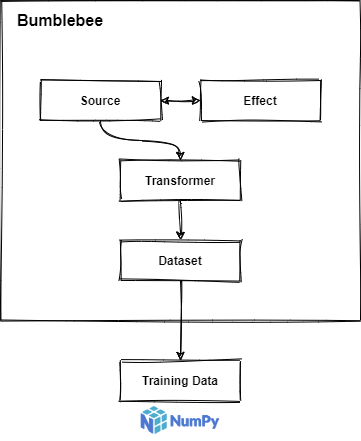

The diagram above was exported from draw.io. Its source (the exported page's mxGraphModel, read from the mxfile embedded in the PNG):
<mxGraphModel dx="1422" dy="752" grid="1" gridSize="10" guides="1" tooltips="1" connect="1" arrows="1" fold="1" page="1" pageScale="1" pageWidth="827" pageHeight="1169" math="0" shadow="0">
  <root>
    <mxCell id="0" />
    <mxCell id="ikDWd-E1O9c0Oix5Qls6-14" value="Background" parent="0" />
    <mxCell id="ikDWd-E1O9c0Oix5Qls6-15" value="" style="whiteSpace=wrap;html=1;sketch=1;" parent="ikDWd-E1O9c0Oix5Qls6-14" vertex="1">
      <mxGeometry x="120" y="40" width="360" height="320" as="geometry" />
    </mxCell>
    <mxCell id="mp_104yZ4i8sgWeflq83-6" value="" style="shape=image;verticalLabelPosition=bottom;verticalAlign=top;aspect=fixed;imageAspect=0;image=https://upload.wikimedia.org/wikipedia/commons/thumb/3/31/NumPy_logo_2020.svg/220px-NumPy_logo_2020.svg.png;sketch=1;" parent="ikDWd-E1O9c0Oix5Qls6-14" vertex="1">
      <mxGeometry x="255.56" y="440" width="88.89" height="40" as="geometry" />
    </mxCell>
    <mxCell id="mp_104yZ4i8sgWeflq83-13" style="edgeStyle=orthogonalEdgeStyle;orthogonalLoop=1;jettySize=auto;html=1;entryX=0.5;entryY=0;entryDx=0;entryDy=0;sketch=1;curved=1;" parent="ikDWd-E1O9c0Oix5Qls6-14" source="ikDWd-E1O9c0Oix5Qls6-3" target="ikDWd-E1O9c0Oix5Qls6-11" edge="1">
      <mxGeometry relative="1" as="geometry" />
    </mxCell>
    <mxCell id="1" value="Foreground" parent="0" />
    <mxCell id="ikDWd-E1O9c0Oix5Qls6-8" value="" style="edgeStyle=orthogonalEdgeStyle;orthogonalLoop=1;jettySize=auto;html=1;sketch=1;curved=1;" parent="1" source="ikDWd-E1O9c0Oix5Qls6-1" target="ikDWd-E1O9c0Oix5Qls6-2" edge="1">
      <mxGeometry relative="1" as="geometry" />
    </mxCell>
    <mxCell id="ikDWd-E1O9c0Oix5Qls6-1" value="&lt;b&gt;Source&lt;/b&gt;" style="whiteSpace=wrap;html=1;sketch=1;" parent="1" vertex="1">
      <mxGeometry x="160" y="120" width="120" height="40" as="geometry" />
    </mxCell>
    <mxCell id="ikDWd-E1O9c0Oix5Qls6-9" value="" style="edgeStyle=orthogonalEdgeStyle;orthogonalLoop=1;jettySize=auto;html=1;sketch=1;curved=1;" parent="1" source="ikDWd-E1O9c0Oix5Qls6-2" target="ikDWd-E1O9c0Oix5Qls6-3" edge="1">
      <mxGeometry relative="1" as="geometry" />
    </mxCell>
    <mxCell id="ikDWd-E1O9c0Oix5Qls6-2" value="&lt;b&gt;Transformer&lt;/b&gt;" style="whiteSpace=wrap;html=1;sketch=1;" parent="1" vertex="1">
      <mxGeometry x="240" y="200" width="120" height="40" as="geometry" />
    </mxCell>
    <mxCell id="ikDWd-E1O9c0Oix5Qls6-3" value="&lt;font face=&quot;helvetica&quot;&gt;&lt;b&gt;Dataset&lt;/b&gt;&lt;/font&gt;" style="whiteSpace=wrap;html=1;sketch=1;" parent="1" vertex="1">
      <mxGeometry x="240" y="280" width="120" height="40" as="geometry" />
    </mxCell>
    <mxCell id="ikDWd-E1O9c0Oix5Qls6-5" value="&lt;font face=&quot;helvetica&quot;&gt;&lt;b&gt;Effect&lt;/b&gt;&lt;/font&gt;" style="whiteSpace=wrap;html=1;sketch=1;" parent="1" vertex="1">
      <mxGeometry x="320" y="120" width="120" height="40" as="geometry" />
    </mxCell>
    <mxCell id="ikDWd-E1O9c0Oix5Qls6-7" value="" style="endArrow=classic;startArrow=classic;html=1;entryX=0;entryY=0.5;entryDx=0;entryDy=0;exitX=1;exitY=0.5;exitDx=0;exitDy=0;sketch=1;curved=1;" parent="1" source="ikDWd-E1O9c0Oix5Qls6-1" target="ikDWd-E1O9c0Oix5Qls6-5" edge="1">
      <mxGeometry width="50" height="50" relative="1" as="geometry">
        <mxPoint x="285" y="140" as="sourcePoint" />
        <mxPoint x="350.71067811865476" y="140" as="targetPoint" />
        <Array as="points" />
      </mxGeometry>
    </mxCell>
    <mxCell id="ikDWd-E1O9c0Oix5Qls6-11" value="&lt;font face=&quot;helvetica&quot;&gt;&lt;b&gt;Training Data&lt;/b&gt;&lt;/font&gt;&lt;br&gt;" style="whiteSpace=wrap;html=1;sketch=1;" parent="1" vertex="1">
      <mxGeometry x="240" y="400" width="120" height="40" as="geometry" />
    </mxCell>
    <mxCell id="ikDWd-E1O9c0Oix5Qls6-16" value="&lt;b&gt;&lt;font style=&quot;font-size: 16px&quot;&gt;Bumblebee&lt;/font&gt;&lt;/b&gt;" style="text;html=1;strokeColor=none;fillColor=none;align=center;verticalAlign=middle;whiteSpace=wrap;sketch=1;" parent="1" vertex="1">
      <mxGeometry x="120" y="40" width="120" height="40" as="geometry" />
    </mxCell>
  </root>
</mxGraphModel>